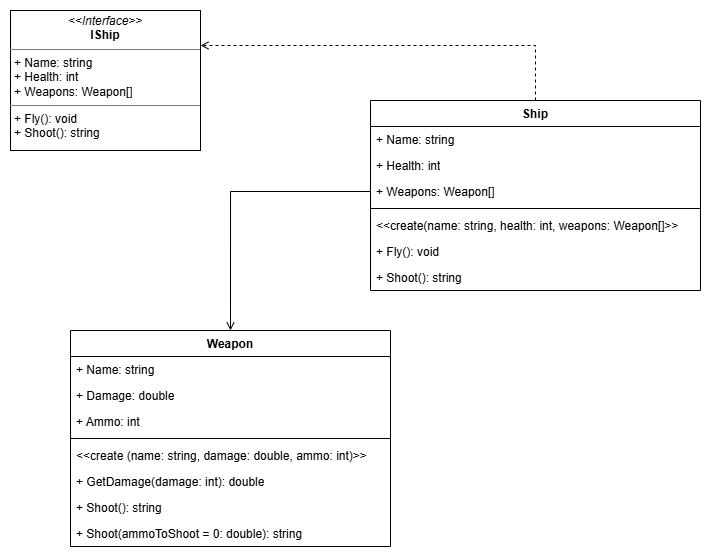

The diagram above was exported from draw.io. Its source (the exported page's mxGraphModel, read from the mxfile embedded in the PNG):
<mxGraphModel dx="895" dy="621" grid="1" gridSize="10" guides="1" tooltips="1" connect="1" arrows="1" fold="1" page="1" pageScale="1" pageWidth="850" pageHeight="1100" math="0" shadow="0">
  <root>
    <mxCell id="0" />
    <mxCell id="1" parent="0" />
    <mxCell id="Z0ua3iDxtKMVONqhfQAg-1" parent="1" style="swimlane;fontStyle=1;align=center;verticalAlign=top;childLayout=stackLayout;horizontal=1;startSize=26;horizontalStack=0;resizeParent=1;resizeParentMax=0;resizeLast=0;collapsible=1;marginBottom=0;whiteSpace=wrap;html=1;" value="Weapon" vertex="1">
      <mxGeometry height="216" width="320" x="310" y="350" as="geometry" />
    </mxCell>
    <mxCell id="Z0ua3iDxtKMVONqhfQAg-2" parent="Z0ua3iDxtKMVONqhfQAg-1" style="text;strokeColor=none;fillColor=none;align=left;verticalAlign=top;spacingLeft=4;spacingRight=4;overflow=hidden;rotatable=0;points=[[0,0.5],[1,0.5]];portConstraint=eastwest;whiteSpace=wrap;html=1;" value="+ Name: string" vertex="1">
      <mxGeometry height="26" width="320" y="26" as="geometry" />
    </mxCell>
    <mxCell id="Z0ua3iDxtKMVONqhfQAg-10" parent="Z0ua3iDxtKMVONqhfQAg-1" style="text;strokeColor=none;fillColor=none;align=left;verticalAlign=top;spacingLeft=4;spacingRight=4;overflow=hidden;rotatable=0;points=[[0,0.5],[1,0.5]];portConstraint=eastwest;whiteSpace=wrap;html=1;" value="+ Damage: double" vertex="1">
      <mxGeometry height="26" width="320" y="52" as="geometry" />
    </mxCell>
    <mxCell id="Z0ua3iDxtKMVONqhfQAg-9" parent="Z0ua3iDxtKMVONqhfQAg-1" style="text;strokeColor=none;fillColor=none;align=left;verticalAlign=top;spacingLeft=4;spacingRight=4;overflow=hidden;rotatable=0;points=[[0,0.5],[1,0.5]];portConstraint=eastwest;whiteSpace=wrap;html=1;" value="+ Ammo: int" vertex="1">
      <mxGeometry height="26" width="320" y="78" as="geometry" />
    </mxCell>
    <mxCell id="Z0ua3iDxtKMVONqhfQAg-3" parent="Z0ua3iDxtKMVONqhfQAg-1" style="line;strokeWidth=1;fillColor=none;align=left;verticalAlign=middle;spacingTop=-1;spacingLeft=3;spacingRight=3;rotatable=0;labelPosition=right;points=[];portConstraint=eastwest;strokeColor=inherit;" value="" vertex="1">
      <mxGeometry height="8" width="320" y="104" as="geometry" />
    </mxCell>
    <mxCell id="Z0ua3iDxtKMVONqhfQAg-4" parent="Z0ua3iDxtKMVONqhfQAg-1" style="text;strokeColor=none;fillColor=none;align=left;verticalAlign=top;spacingLeft=4;spacingRight=4;overflow=hidden;rotatable=0;points=[[0,0.5],[1,0.5]];portConstraint=eastwest;whiteSpace=wrap;html=1;" value="&amp;lt;&amp;lt;create (name: string, damage: double, ammo: int)&amp;gt;&amp;gt;" vertex="1">
      <mxGeometry height="26" width="320" y="112" as="geometry" />
    </mxCell>
    <mxCell id="Z0ua3iDxtKMVONqhfQAg-12" parent="Z0ua3iDxtKMVONqhfQAg-1" style="text;strokeColor=none;fillColor=none;align=left;verticalAlign=top;spacingLeft=4;spacingRight=4;overflow=hidden;rotatable=0;points=[[0,0.5],[1,0.5]];portConstraint=eastwest;whiteSpace=wrap;html=1;" value="+ GetDamage(damage: int): double" vertex="1">
      <mxGeometry height="26" width="320" y="138" as="geometry" />
    </mxCell>
    <mxCell id="Z0ua3iDxtKMVONqhfQAg-11" parent="Z0ua3iDxtKMVONqhfQAg-1" style="text;strokeColor=none;fillColor=none;align=left;verticalAlign=top;spacingLeft=4;spacingRight=4;overflow=hidden;rotatable=0;points=[[0,0.5],[1,0.5]];portConstraint=eastwest;whiteSpace=wrap;html=1;" value="+ Shoot(): string" vertex="1">
      <mxGeometry height="26" width="320" y="164" as="geometry" />
    </mxCell>
    <mxCell id="Z0ua3iDxtKMVONqhfQAg-13" parent="Z0ua3iDxtKMVONqhfQAg-1" style="text;strokeColor=none;fillColor=none;align=left;verticalAlign=top;spacingLeft=4;spacingRight=4;overflow=hidden;rotatable=0;points=[[0,0.5],[1,0.5]];portConstraint=eastwest;whiteSpace=wrap;html=1;" value="+ Shoot(ammoToShoot = 0: double): string" vertex="1">
      <mxGeometry height="26" width="320" y="190" as="geometry" />
    </mxCell>
    <mxCell id="Z0ua3iDxtKMVONqhfQAg-20" edge="1" parent="1" source="Z0ua3iDxtKMVONqhfQAg-5" style="edgeStyle=orthogonalEdgeStyle;rounded=0;orthogonalLoop=1;jettySize=auto;html=1;exitX=0.5;exitY=0;exitDx=0;exitDy=0;entryX=1;entryY=0.25;entryDx=0;entryDy=0;dashed=1;endArrow=open;endFill=0;" target="Z0ua3iDxtKMVONqhfQAg-19">
      <mxGeometry relative="1" as="geometry" />
    </mxCell>
    <mxCell id="Z0ua3iDxtKMVONqhfQAg-5" parent="1" style="swimlane;fontStyle=1;align=center;verticalAlign=top;childLayout=stackLayout;horizontal=1;startSize=26;horizontalStack=0;resizeParent=1;resizeParentMax=0;resizeLast=0;collapsible=1;marginBottom=0;whiteSpace=wrap;html=1;" value="Ship" vertex="1">
      <mxGeometry height="190" width="330" x="610" y="120" as="geometry" />
    </mxCell>
    <mxCell id="Z0ua3iDxtKMVONqhfQAg-6" parent="Z0ua3iDxtKMVONqhfQAg-5" style="text;strokeColor=none;fillColor=none;align=left;verticalAlign=top;spacingLeft=4;spacingRight=4;overflow=hidden;rotatable=0;points=[[0,0.5],[1,0.5]];portConstraint=eastwest;whiteSpace=wrap;html=1;" value="+ Name: string" vertex="1">
      <mxGeometry height="26" width="330" y="26" as="geometry" />
    </mxCell>
    <mxCell id="Z0ua3iDxtKMVONqhfQAg-14" parent="Z0ua3iDxtKMVONqhfQAg-5" style="text;strokeColor=none;fillColor=none;align=left;verticalAlign=top;spacingLeft=4;spacingRight=4;overflow=hidden;rotatable=0;points=[[0,0.5],[1,0.5]];portConstraint=eastwest;whiteSpace=wrap;html=1;" value="+ Health: int" vertex="1">
      <mxGeometry height="26" width="330" y="52" as="geometry" />
    </mxCell>
    <mxCell id="Z0ua3iDxtKMVONqhfQAg-15" parent="Z0ua3iDxtKMVONqhfQAg-5" style="text;strokeColor=none;fillColor=none;align=left;verticalAlign=top;spacingLeft=4;spacingRight=4;overflow=hidden;rotatable=0;points=[[0,0.5],[1,0.5]];portConstraint=eastwest;whiteSpace=wrap;html=1;" value="+ Weapons: Weapon[]" vertex="1">
      <mxGeometry height="26" width="330" y="78" as="geometry" />
    </mxCell>
    <mxCell id="Z0ua3iDxtKMVONqhfQAg-7" parent="Z0ua3iDxtKMVONqhfQAg-5" style="line;strokeWidth=1;fillColor=none;align=left;verticalAlign=middle;spacingTop=-1;spacingLeft=3;spacingRight=3;rotatable=0;labelPosition=right;points=[];portConstraint=eastwest;strokeColor=inherit;" value="" vertex="1">
      <mxGeometry height="8" width="330" y="104" as="geometry" />
    </mxCell>
    <mxCell id="Z0ua3iDxtKMVONqhfQAg-21" parent="Z0ua3iDxtKMVONqhfQAg-5" style="text;strokeColor=none;fillColor=none;align=left;verticalAlign=top;spacingLeft=4;spacingRight=4;overflow=hidden;rotatable=0;points=[[0,0.5],[1,0.5]];portConstraint=eastwest;whiteSpace=wrap;html=1;" value="&amp;lt;&amp;lt;create(name: string, health: int, weapons: Weapon[]&amp;gt;&amp;gt;" vertex="1">
      <mxGeometry height="26" width="330" y="112" as="geometry" />
    </mxCell>
    <mxCell id="Z0ua3iDxtKMVONqhfQAg-8" parent="Z0ua3iDxtKMVONqhfQAg-5" style="text;strokeColor=none;fillColor=none;align=left;verticalAlign=top;spacingLeft=4;spacingRight=4;overflow=hidden;rotatable=0;points=[[0,0.5],[1,0.5]];portConstraint=eastwest;whiteSpace=wrap;html=1;" value="+ Fly(): void" vertex="1">
      <mxGeometry height="26" width="330" y="138" as="geometry" />
    </mxCell>
    <mxCell id="Z0ua3iDxtKMVONqhfQAg-16" parent="Z0ua3iDxtKMVONqhfQAg-5" style="text;strokeColor=none;fillColor=none;align=left;verticalAlign=top;spacingLeft=4;spacingRight=4;overflow=hidden;rotatable=0;points=[[0,0.5],[1,0.5]];portConstraint=eastwest;whiteSpace=wrap;html=1;" value="+ Shoot(): string" vertex="1">
      <mxGeometry height="26" width="330" y="164" as="geometry" />
    </mxCell>
    <mxCell id="Z0ua3iDxtKMVONqhfQAg-18" edge="1" parent="1" source="Z0ua3iDxtKMVONqhfQAg-15" style="edgeStyle=orthogonalEdgeStyle;rounded=0;orthogonalLoop=1;jettySize=auto;html=1;exitX=0;exitY=0.5;exitDx=0;exitDy=0;entryX=0.5;entryY=0;entryDx=0;entryDy=0;endArrow=open;endFill=0;" target="Z0ua3iDxtKMVONqhfQAg-1">
      <mxGeometry relative="1" as="geometry" />
    </mxCell>
    <mxCell id="Z0ua3iDxtKMVONqhfQAg-19" parent="1" style="verticalAlign=top;align=left;overflow=fill;html=1;whiteSpace=wrap;" value="&lt;p style=&quot;margin:0px;margin-top:4px;text-align:center;&quot;&gt;&lt;i&gt;&amp;lt;&amp;lt;Interface&amp;gt;&amp;gt;&lt;/i&gt;&lt;br&gt;&lt;b&gt;IShip&lt;/b&gt;&lt;/p&gt;&lt;hr size=&quot;1&quot; style=&quot;border-style:solid;&quot;&gt;&lt;p style=&quot;margin:0px;margin-left:4px;&quot;&gt;+ Name: string&lt;br&gt;+ Health: int&lt;/p&gt;&lt;p style=&quot;margin:0px;margin-left:4px;&quot;&gt;+ Weapons: Weapon[]&lt;/p&gt;&lt;hr size=&quot;1&quot; style=&quot;border-style:solid;&quot;&gt;&lt;p style=&quot;margin:0px;margin-left:4px;&quot;&gt;+ Fly(): void&lt;/p&gt;&lt;p style=&quot;margin:0px;margin-left:4px;&quot;&gt;+ Shoot(): string&lt;/p&gt;" vertex="1">
      <mxGeometry height="140" width="190" x="250" y="30" as="geometry" />
    </mxCell>
  </root>
</mxGraphModel>